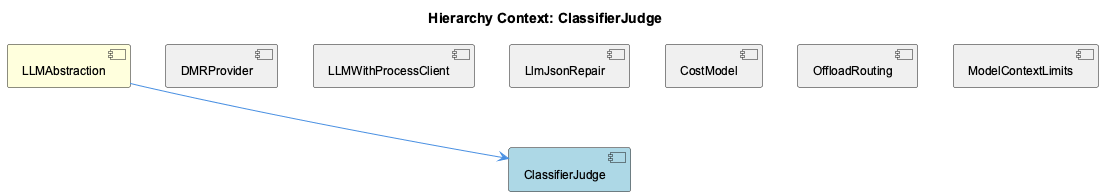

The diagram above was rendered by PlantUML. Its source (embedded in the PNG):
@startuml
!include _standard-style.puml

title Hierarchy Context: ClassifierJudge

[LLMAbstraction] as llmabstraction #FFFFDD
[ClassifierJudge] as classifier_judge #LightBlue
[DMRProvider] as dmrprovider #F0F0F0
[LLMWithProcessClient] as llmwith_process_client #F0F0F0
[LlmJsonRepair] as llm_json_repair #F0F0F0
[CostModel] as cost_model #F0F0F0
[OffloadRouting] as offload_routing #F0F0F0
[ModelContextLimits] as model_context_limits #F0F0F0

llmabstraction --> classifier_judge
dmrprovider -[hidden]- classifier_judge
llmwith_process_client -[hidden]- classifier_judge
llm_json_repair -[hidden]- classifier_judge
cost_model -[hidden]- classifier_judge
offload_routing -[hidden]- classifier_judge
model_context_limits -[hidden]- classifier_judge

@enduml